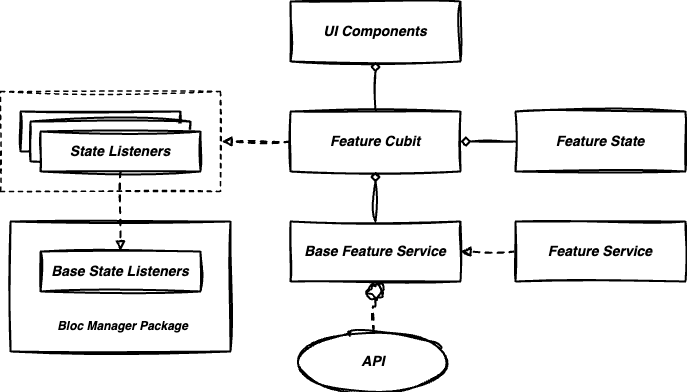

The diagram above was exported from draw.io. Its source (the exported page's mxGraphModel, read from the mxfile embedded in the PNG):
<mxGraphModel dx="2092" dy="1813" grid="1" gridSize="10" guides="1" tooltips="1" connect="1" arrows="1" fold="1" page="1" pageScale="1" pageWidth="850" pageHeight="1100" math="0" shadow="0">
  <root>
    <mxCell id="0" />
    <mxCell id="1" parent="0" />
    <mxCell id="sym_Ej258EgGN9iyfUwe-15" value="" style="rounded=0;whiteSpace=wrap;html=1;fontSize=14;sketch=1;curveFitting=1;jiggle=2;fontStyle=0;startSize=50;strokeWidth=2;shadow=0;dashed=0;arcSize=4;" vertex="1" parent="1">
      <mxGeometry x="-810" y="-850" width="220" height="130" as="geometry" />
    </mxCell>
    <mxCell id="YMWdoubiEic3nJtBfIlK-10" value="&lt;b&gt;&lt;i&gt;&lt;font style=&quot;font-size: 14px;&quot;&gt;Base Feature Service&lt;br&gt;&lt;/font&gt;&lt;/i&gt;&lt;/b&gt;" style="rounded=0;whiteSpace=wrap;html=1;sketch=1;curveFitting=1;jiggle=2;fontSize=14;fontStyle=0;startSize=50;strokeWidth=2;shadow=0;dashed=0;arcSize=4;" parent="1" vertex="1">
      <mxGeometry x="-530" y="-850" width="170" height="60" as="geometry" />
    </mxCell>
    <mxCell id="oxd1AN75Vg3AiaZAubvh-1" style="edgeStyle=orthogonalEdgeStyle;rounded=0;orthogonalLoop=1;jettySize=auto;html=1;exitX=0.5;exitY=0;exitDx=0;exitDy=0;entryX=0.5;entryY=1;entryDx=0;entryDy=0;endArrow=diamond;endFill=0;sketch=1;curveFitting=1;jiggle=2;strokeWidth=2;" parent="1" source="YMWdoubiEic3nJtBfIlK-10" target="oxd1AN75Vg3AiaZAubvh-9" edge="1">
      <mxGeometry relative="1" as="geometry">
        <mxPoint x="-446.25" y="-900" as="targetPoint" />
      </mxGeometry>
    </mxCell>
    <mxCell id="7Izyg6F2nDNsNUzlnIEZ-1" style="edgeStyle=orthogonalEdgeStyle;rounded=0;orthogonalLoop=1;jettySize=auto;html=1;entryX=0.5;entryY=1;entryDx=0;entryDy=0;endArrow=circle;endFill=0;sketch=1;curveFitting=1;jiggle=2;dashed=1;strokeWidth=2;exitX=0.5;exitY=0;exitDx=0;exitDy=0;" parent="1" source="gJOojatnoc0kgtdwVnqg-1" target="YMWdoubiEic3nJtBfIlK-10" edge="1">
      <mxGeometry relative="1" as="geometry">
        <mxPoint x="-187.5" y="-700" as="sourcePoint" />
      </mxGeometry>
    </mxCell>
    <mxCell id="gJOojatnoc0kgtdwVnqg-1" value="&lt;font style=&quot;font-size: 14px;&quot;&gt;&lt;i&gt;API&lt;/i&gt;&lt;/font&gt;" style="ellipse;whiteSpace=wrap;html=1;fontStyle=1;fontSize=12;sketch=1;curveFitting=1;jiggle=2;strokeWidth=2;" parent="1" vertex="1">
      <mxGeometry x="-522.5" y="-740" width="150" height="60" as="geometry" />
    </mxCell>
    <mxCell id="oxd1AN75Vg3AiaZAubvh-7" value="&lt;b&gt;&lt;i&gt;Feature State&lt;/i&gt;&lt;/b&gt;" style="rounded=0;whiteSpace=wrap;html=1;sketch=1;curveFitting=1;jiggle=2;fontSize=14;fontStyle=0;startSize=50;strokeWidth=2;shadow=0;dashed=0;arcSize=4;" parent="1" vertex="1">
      <mxGeometry x="-305" y="-960" width="170" height="60" as="geometry" />
    </mxCell>
    <mxCell id="sym_Ej258EgGN9iyfUwe-11" style="edgeStyle=orthogonalEdgeStyle;rounded=0;orthogonalLoop=1;jettySize=auto;html=1;exitX=0;exitY=0.5;exitDx=0;exitDy=0;entryX=1;entryY=0.5;entryDx=0;entryDy=0;endArrow=block;endFill=0;sketch=1;curveFitting=1;jiggle=2;strokeWidth=2;dashed=1;" edge="1" parent="1" source="oxd1AN75Vg3AiaZAubvh-9" target="sym_Ej258EgGN9iyfUwe-4">
      <mxGeometry relative="1" as="geometry" />
    </mxCell>
    <mxCell id="oxd1AN75Vg3AiaZAubvh-9" value="&lt;b&gt;&lt;i&gt;Feature Cubit&lt;/i&gt;&lt;/b&gt;" style="rounded=0;whiteSpace=wrap;html=1;sketch=1;curveFitting=1;jiggle=2;fontSize=14;fontStyle=0;startSize=50;strokeWidth=2;shadow=0;dashed=0;arcSize=4;" parent="1" vertex="1">
      <mxGeometry x="-530" y="-960" width="170" height="60" as="geometry" />
    </mxCell>
    <mxCell id="oxd1AN75Vg3AiaZAubvh-11" value="&lt;b&gt;&lt;i&gt;UI Components&lt;/i&gt;&lt;/b&gt;" style="rounded=0;whiteSpace=wrap;html=1;sketch=1;curveFitting=1;jiggle=2;fontSize=14;fontStyle=0;startSize=50;strokeWidth=2;shadow=0;dashed=0;arcSize=4;" parent="1" vertex="1">
      <mxGeometry x="-530" y="-1070" width="170" height="60" as="geometry" />
    </mxCell>
    <mxCell id="oxd1AN75Vg3AiaZAubvh-13" style="edgeStyle=orthogonalEdgeStyle;rounded=0;orthogonalLoop=1;jettySize=auto;html=1;exitX=0.5;exitY=0;exitDx=0;exitDy=0;entryX=0.5;entryY=1;entryDx=0;entryDy=0;endArrow=diamond;endFill=0;sketch=1;curveFitting=1;jiggle=2;strokeWidth=2;" parent="1" source="oxd1AN75Vg3AiaZAubvh-9" target="oxd1AN75Vg3AiaZAubvh-11" edge="1">
      <mxGeometry relative="1" as="geometry" />
    </mxCell>
    <mxCell id="sym_Ej258EgGN9iyfUwe-3" style="edgeStyle=orthogonalEdgeStyle;rounded=0;orthogonalLoop=1;jettySize=auto;html=1;exitX=0;exitY=0.5;exitDx=0;exitDy=0;entryX=1;entryY=0.5;entryDx=0;entryDy=0;endArrow=block;endFill=0;sketch=1;curveFitting=1;jiggle=2;strokeWidth=2;dashed=1;" edge="1" parent="1" source="sym_Ej258EgGN9iyfUwe-2" target="YMWdoubiEic3nJtBfIlK-10">
      <mxGeometry relative="1" as="geometry" />
    </mxCell>
    <mxCell id="sym_Ej258EgGN9iyfUwe-2" value="&lt;font style=&quot;&quot;&gt;&lt;b style=&quot;&quot;&gt;&lt;i&gt;Feature Service&lt;/i&gt;&lt;/b&gt;&lt;br&gt;&lt;/font&gt;" style="rounded=0;whiteSpace=wrap;html=1;sketch=1;curveFitting=1;jiggle=2;fontSize=14;fontStyle=0;startSize=50;strokeWidth=2;shadow=0;dashed=0;arcSize=4;" vertex="1" parent="1">
      <mxGeometry x="-305" y="-850" width="170" height="60" as="geometry" />
    </mxCell>
    <mxCell id="oxd1AN75Vg3AiaZAubvh-8" style="edgeStyle=orthogonalEdgeStyle;rounded=0;orthogonalLoop=1;jettySize=auto;html=1;entryX=1;entryY=0.5;entryDx=0;entryDy=0;endArrow=diamond;endFill=0;sketch=1;curveFitting=1;jiggle=2;strokeWidth=2;" parent="1" source="oxd1AN75Vg3AiaZAubvh-7" target="oxd1AN75Vg3AiaZAubvh-9" edge="1">
      <mxGeometry relative="1" as="geometry">
        <mxPoint x="-135" y="-1040" as="targetPoint" />
      </mxGeometry>
    </mxCell>
    <mxCell id="sym_Ej258EgGN9iyfUwe-4" value="" style="rounded=0;whiteSpace=wrap;html=1;dashed=1;shadow=0;glass=0;sketch=1;curveFitting=1;jiggle=2;strokeWidth=1.5;perimeterSpacing=1;" vertex="1" parent="1">
      <mxGeometry x="-820" y="-980" width="220" height="100" as="geometry" />
    </mxCell>
    <mxCell id="sym_Ej258EgGN9iyfUwe-5" value="&lt;b&gt;&lt;i&gt;&lt;font style=&quot;font-size: 14px;&quot;&gt;State Listeners&lt;br&gt;&lt;/font&gt;&lt;/i&gt;&lt;/b&gt;" style="rounded=0;whiteSpace=wrap;html=1;sketch=1;curveFitting=1;jiggle=2;fontSize=14;fontStyle=0;startSize=50;strokeWidth=2;shadow=0;dashed=0;arcSize=4;" vertex="1" parent="1">
      <mxGeometry x="-800" y="-960" width="160" height="40" as="geometry" />
    </mxCell>
    <mxCell id="sym_Ej258EgGN9iyfUwe-6" value="&lt;b&gt;&lt;i&gt;&lt;font style=&quot;font-size: 14px;&quot;&gt;State Listeners&lt;br&gt;&lt;/font&gt;&lt;/i&gt;&lt;/b&gt;" style="rounded=0;whiteSpace=wrap;html=1;sketch=1;curveFitting=1;jiggle=2;fontSize=14;fontStyle=0;startSize=50;strokeWidth=2;shadow=0;dashed=0;arcSize=4;" vertex="1" parent="1">
      <mxGeometry x="-790" y="-950" width="160" height="40" as="geometry" />
    </mxCell>
    <mxCell id="sym_Ej258EgGN9iyfUwe-7" value="&lt;b&gt;&lt;i&gt;&lt;font style=&quot;font-size: 14px;&quot;&gt;State Listeners&lt;br&gt;&lt;/font&gt;&lt;/i&gt;&lt;/b&gt;" style="rounded=0;whiteSpace=wrap;html=1;sketch=1;curveFitting=1;jiggle=2;fontSize=14;fontStyle=0;startSize=50;strokeWidth=2;shadow=0;dashed=0;arcSize=4;" vertex="1" parent="1">
      <mxGeometry x="-780" y="-940" width="160" height="40" as="geometry" />
    </mxCell>
    <mxCell id="sym_Ej258EgGN9iyfUwe-12" value="&lt;b&gt;&lt;i&gt;&lt;font style=&quot;font-size: 14px;&quot;&gt;Base State Listeners&lt;br&gt;&lt;/font&gt;&lt;/i&gt;&lt;/b&gt;" style="rounded=0;whiteSpace=wrap;html=1;sketch=1;curveFitting=1;jiggle=2;fontSize=14;fontStyle=0;startSize=50;strokeWidth=2;shadow=0;dashed=0;arcSize=4;" vertex="1" parent="1">
      <mxGeometry x="-780" y="-820" width="160" height="40" as="geometry" />
    </mxCell>
    <mxCell id="sym_Ej258EgGN9iyfUwe-14" style="edgeStyle=orthogonalEdgeStyle;rounded=0;orthogonalLoop=1;jettySize=auto;html=1;exitX=0.5;exitY=1;exitDx=0;exitDy=0;entryX=0.5;entryY=0;entryDx=0;entryDy=0;endArrow=block;endFill=0;sketch=1;curveFitting=1;jiggle=2;strokeWidth=2;dashed=1;" edge="1" parent="1" source="sym_Ej258EgGN9iyfUwe-7" target="sym_Ej258EgGN9iyfUwe-12">
      <mxGeometry relative="1" as="geometry" />
    </mxCell>
    <mxCell id="sym_Ej258EgGN9iyfUwe-16" value="&lt;i&gt;&lt;b&gt;Bloc Manager Package&lt;/b&gt;&lt;/i&gt;" style="text;html=1;strokeColor=none;fillColor=none;align=center;verticalAlign=middle;whiteSpace=wrap;rounded=0;" vertex="1" parent="1">
      <mxGeometry x="-765" y="-760" width="135" height="30" as="geometry" />
    </mxCell>
  </root>
</mxGraphModel>